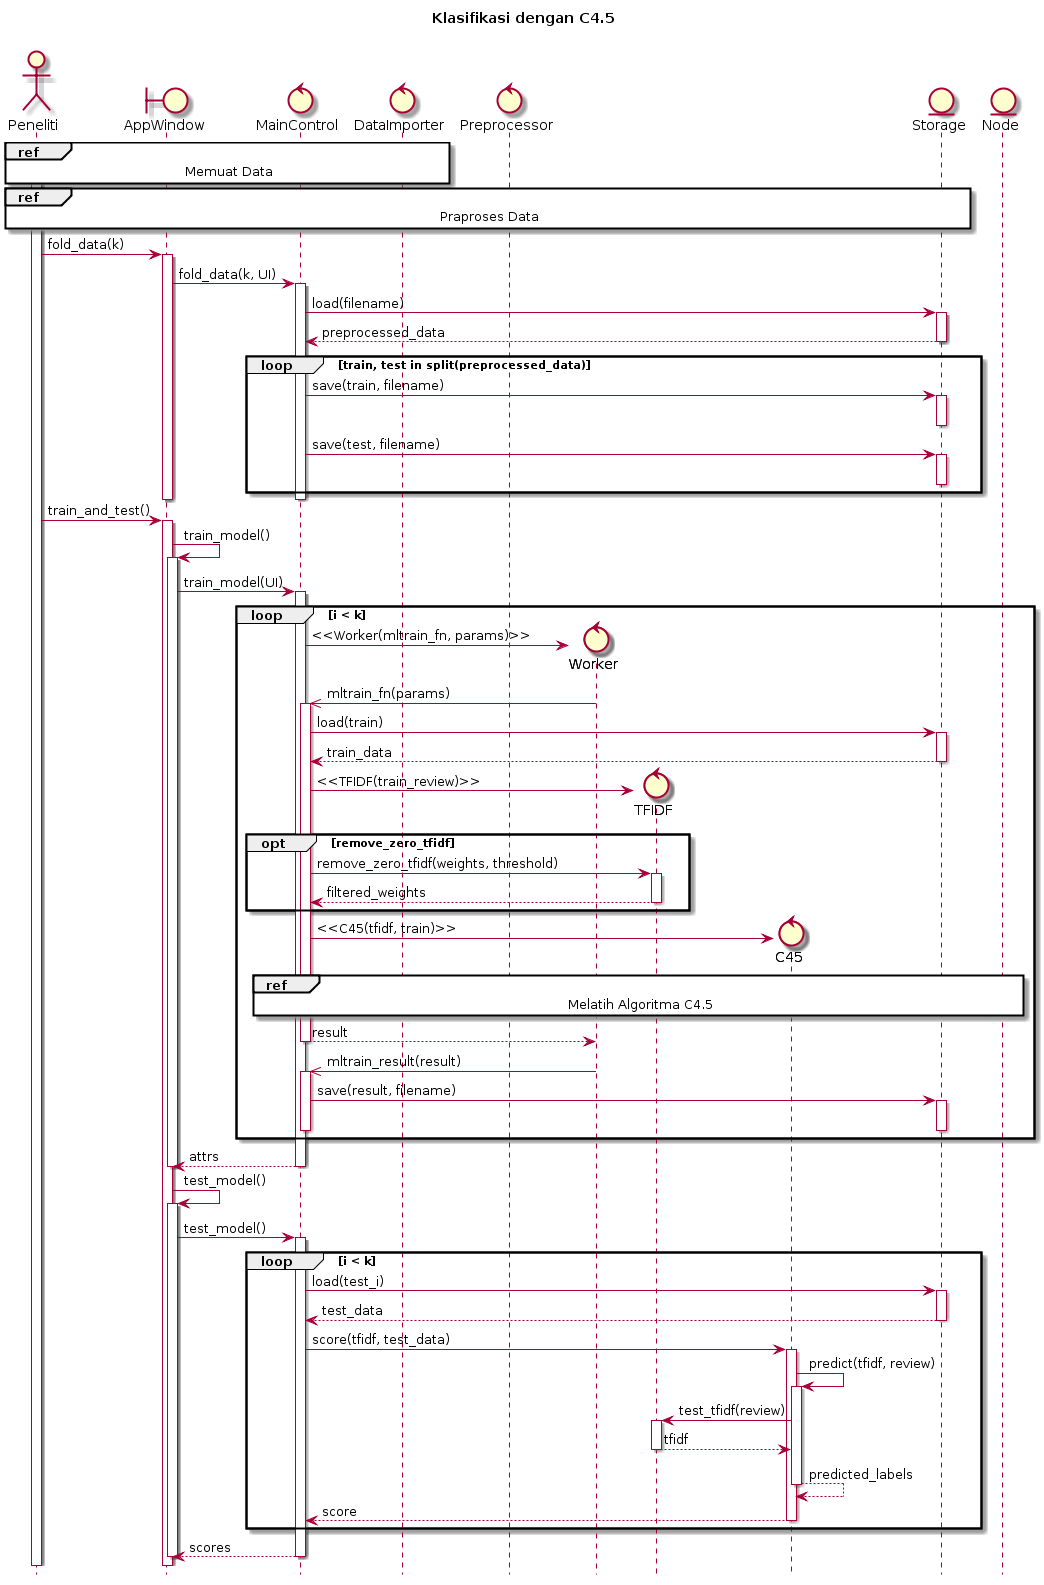

The diagram above was rendered by PlantUML. Its source (embedded in the PNG):
@startuml
hide footbox
title Klasifikasi dengan C4.5\n

actor Peneliti
boundary AppWindow
control MainControl
control DataImporter
control Preprocessor
control Worker
control TFIDF
control C45
entity Storage
entity Node

activate Peneliti
ref over Peneliti, AppWindow, MainControl, DataImporter : Memuat Data
ref over Peneliti, AppWindow, MainControl, Preprocessor, Storage : Praproses Data

Peneliti -> AppWindow : fold_data(k)
activate AppWindow
AppWindow -> MainControl : fold_data(k, UI)
activate MainControl
MainControl -> Storage : load(filename)
activate Storage
Storage --> MainControl : preprocessed_data
deactivate Storage
loop train, test in split(preprocessed_data)
   MainControl -> Storage : save(train, filename)
   activate Storage
   deactivate Storage
   MainControl -> Storage : save(test, filename)
   activate Storage
   deactivate Storage
end
deactivate MainControl
deactivate AppWindow
Peneliti -> AppWindow : train_and_test()
activate AppWindow
AppWindow -> AppWindow : train_model()
activate AppWindow
AppWindow -> MainControl : train_model(UI)
activate MainControl
loop i < k
   create Worker
   MainControl -> Worker : <<Worker(mltrain_fn, params)>>
   Worker ->> MainControl : mltrain_fn(params)
   activate MainControl
   MainControl -> Storage : load(train)
   activate Storage
   Storage --> MainControl : train_data
   deactivate Storage
   create TFIDF
   MainControl -> TFIDF : <<TFIDF(train_review)>>
   opt remove_zero_tfidf
      MainControl -> TFIDF : remove_zero_tfidf(weights, threshold)
      activate TFIDF
      TFIDF --> MainControl : filtered_weights
      deactivate TFIDF
   end
   create C45
   MainControl -> C45 : <<C45(tfidf, train)>>
   ref over MainControl, C45, Node : Melatih Algoritma C4.5
   MainControl --> Worker : result
   deactivate Worker
   deactivate MainControl
   Worker ->> MainControl : mltrain_result(result)
   activate MainControl
   MainControl -> Storage : save(result, filename)
   activate Storage
   deactivate Storage
   deactivate MainControl
end
MainControl --> AppWindow : attrs
deactivate MainControl
deactivate AppWindow
AppWindow -> AppWindow : test_model()
activate AppWindow
AppWindow -> MainControl : test_model()
activate MainControl
loop i < k
   MainControl -> Storage : load(test_i)
   activate Storage
   Storage --> MainControl : test_data
   deactivate Storage
   MainControl -> C45 : score(tfidf, test_data)
   activate C45
   C45 -> C45 : predict(tfidf, review)
   activate C45
   C45 -> TFIDF : test_tfidf(review)
   activate TFIDF
   TFIDF --> C45 : tfidf
   deactivate TFIDF
   C45 --> C45 : predicted_labels
   deactivate C45
   C45 --> MainControl : score
   deactivate C45
end
MainControl --> AppWindow : scores
deactivate MainControl
deactivate AppWindow
@enduml